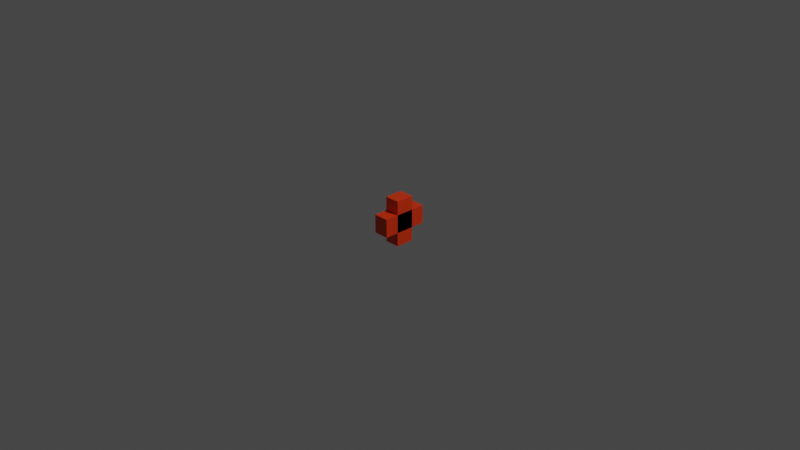 # Source: medical_kit.blend  (saved by Blender 3.3.6; exported with 4.5.12 LTS)
import bpy
from mathutils import Matrix  # noqa: F401  (used for matrix-valued properties, if any)

bpy.ops.wm.read_factory_settings(use_empty=True)
scene = bpy.context.scene
scene.name = 'Scene'

# ---- collections
col_collection = bpy.data.collections.new('Collection'); scene.collection.children.link(col_collection)

# ---- materials (node trees are filled in below, after node groups)
mat_material = bpy.data.materials.new('Material')
mat_material.alpha_threshold = 0.0
mat_material.use_transparent_shadow = False
mat_material.roughness = 0.5
mat_material.line_color = (0.0, 0.0, 0.0, 1.0)

# ---- material node trees
mat_material.use_nodes = True; mat_material.node_tree.nodes.clear()
_N = mat_material.node_tree.nodes; _L = mat_material.node_tree.links
n0 = _N.new('ShaderNodeOutputMaterial'); n0.name = 'Material Output'; n0.location = (300, 300)
n1 = _N.new('ShaderNodeBsdfPrincipled'); n1.name = 'Principled BSDF'; n1.location = (10, 300)
n1.distribution = 'GGX'
n1.subsurface_method = 'RANDOM_WALK_SKIN'
n1.inputs[0].default_value = (0.8, 0.04041, 0.001864, 1.0)
n1.inputs[3].default_value = 1.45
n1.inputs[27].default_value = (0.0, 0.0, 0.0, 1.0)
n1.inputs[28].default_value = 1.0
_L.new(n1.outputs[0], n0.inputs[0])
n0.is_active_output = True

# ---- world
world_world = bpy.data.worlds.new('World'); scene.world = world_world
world_world.use_nodes = True; world_world.node_tree.nodes.clear()
_N = world_world.node_tree.nodes; _L = world_world.node_tree.links
n0 = _N.new('ShaderNodeOutputWorld'); n0.name = 'World Output'; n0.location = (300, 300)
n1 = _N.new('ShaderNodeBackground'); n1.name = 'Background'; n1.location = (10, 300)
n1.inputs[0].default_value = (0.05088, 0.05088, 0.05088, 1.0)
_L.new(n1.outputs[0], n0.inputs[0])
n0.is_active_output = True
world_world.color = (0.05088, 0.05088, 0.05088)
world_world.use_sun_shadow = False
world_world.sun_shadow_jitter_overblur = 0.0

# ---- cameras
cam_camera = bpy.data.cameras.new('Camera')
cam_camera.clip_end = 100.0
cam_camera.ortho_scale = 7.314

# ---- lights
light_light = bpy.data.lights.new('Light', 'POINT')
light_light.transmission_factor = 0.0
light_light.energy = 1000.0
light_light.shadow_soft_size = 0.1
light_light.shadow_maximum_resolution = 0.006
light_light.use_absolute_resolution = True

# ---- meshes
me_cube = bpy.data.meshes.new('Cube')
me_cube.from_pydata([(1.0, 1.0, 1.0), (1.0, 1.0, -1.0), (1.0, -1.0, 1.0), (1.0, -1.0, -1.0), (-1.0, 1.0, 1.0), (-1.0, 1.0, -1.0), (-1.0, -1.0, 1.0), (-1.0, -1.0, -1.0)], [], [(0, 4, 6, 2), (3, 2, 6, 7), (7, 6, 4, 5), (5, 1, 3, 7), (1, 0, 2, 3), (5, 4, 0, 1)])
_uv = me_cube.uv_layers.new(name='UVMap')
_uv.uv.foreach_set('vector', [0.625, 0.5, 0.875, 0.5, 0.875, 0.75, 0.625, 0.75, 0.375, 0.75, 0.625, 0.75, 0.625, 1.0, 0.375, 1.0, 0.375, 0.0, 0.625, 0.0, 0.625, 0.25, 0.375, 0.25, 0.125, 0.5, 0.375, 0.5, 0.375, 0.75, 0.125, 0.75, 0.375, 0.5, 0.625, 0.5, 0.625, 0.75, 0.375, 0.75, 0.375, 0.25, 0.625, 0.25, 0.625, 0.5, 0.375, 0.5])
me_cube.materials.append(mat_material)
me_cube.use_mirror_vertex_groups = False
me_cube.update()
me_cube_001 = bpy.data.meshes.new('Cube.001')
me_cube_001.from_pydata([(1.0, 1.0, 1.0), (1.0, 1.0, -1.0), (1.0, -1.0, 1.0), (1.0, -1.0, -1.0), (-1.0, 1.0, 1.0), (-1.0, 1.0, -1.0), (-1.0, -1.0, 1.0), (-1.0, -1.0, -1.0)], [], [(0, 4, 6, 2), (3, 2, 6, 7), (7, 6, 4, 5), (5, 1, 3, 7), (1, 0, 2, 3), (5, 4, 0, 1)])
_uv = me_cube_001.uv_layers.new(name='UVMap')
_uv.uv.foreach_set('vector', [0.625, 0.5, 0.875, 0.5, 0.875, 0.75, 0.625, 0.75, 0.375, 0.75, 0.625, 0.75, 0.625, 1.0, 0.375, 1.0, 0.375, 0.0, 0.625, 0.0, 0.625, 0.25, 0.375, 0.25, 0.125, 0.5, 0.375, 0.5, 0.375, 0.75, 0.125, 0.75, 0.375, 0.5, 0.625, 0.5, 0.625, 0.75, 0.375, 0.75, 0.375, 0.25, 0.625, 0.25, 0.625, 0.5, 0.375, 0.5])
me_cube_001.materials.append(mat_material)
me_cube_001.use_mirror_vertex_groups = False
me_cube_001.update()

# ---- objects
ob_cube = bpy.data.objects.new('Cube', me_cube)
ob_light = bpy.data.objects.new('Light', light_light)
ob_camera = bpy.data.objects.new('Camera', cam_camera)
ob_cube_001 = bpy.data.objects.new('Cube.001', me_cube_001)

# ---- transforms, parenting, visibility, modifiers, constraints
ob_cube.location = (0.0, 0.0, 0.0)
ob_cube.scale = (0.0833, 0.1, 0.25)
ob_cube.lock_rotations_4d = False
ob_cube.empty_display_type = 'ARROWS'
ob_cube.lineart.crease_threshold = 0.0
ob_light.location = (4.076, 1.005, 5.904)
ob_light.rotation_euler = (0.6503, 0.05522, 1.866)
ob_light.lock_rotations_4d = False
ob_light.empty_display_type = 'ARROWS'
ob_light.color = (0.0, 0.0, 0.0, 0.0)
ob_light.lineart.crease_threshold = 0.0
ob_camera.location = (7.359, -6.926, 4.958)
ob_camera.rotation_euler = (1.109, 0.0, 0.8149)
ob_camera.lock_rotations_4d = False
ob_camera.empty_display_type = 'ARROWS'
ob_camera.color = (0.0, 0.0, 0.0, 0.0)
ob_camera.display_type = 'WIRE'
ob_camera.lineart.crease_threshold = 0.0
ob_cube_001.location = (0.0, 0.0, 0.0)
ob_cube_001.rotation_euler = (1.571, 0.0, 0.0)
ob_cube_001.scale = (0.0833, 0.1, 0.25)
ob_cube_001.lock_rotations_4d = False
ob_cube_001.empty_display_type = 'ARROWS'
ob_cube_001.lineart.crease_threshold = 0.0

# ---- collection membership
col_collection.objects.link(ob_cube)
col_collection.objects.link(ob_light)
col_collection.objects.link(ob_camera)
col_collection.objects.link(ob_cube_001)

# ---- scene / render settings (as saved in the file)
scene.camera = ob_camera
scene.frame_start = 1; scene.frame_end = 250; scene.frame_set(1)
scene.render.engine = 'BLENDER_EEVEE_NEXT'
scene.cycles.sampling_pattern = 'TABULATED_SOBOL'
scene.cycles.use_light_tree = False
scene.view_settings.view_transform = 'Filmic'
bpy.context.view_layer.update()
